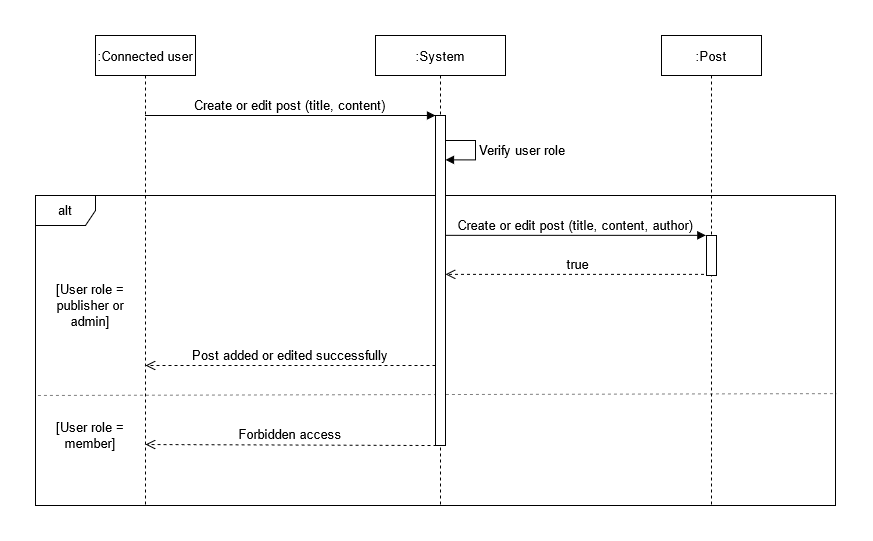

The diagram above was exported from draw.io. Its source (the exported page's mxGraphModel, read from the mxfile embedded in the PNG):
<mxGraphModel dx="1422" dy="752" grid="1" gridSize="10" guides="1" tooltips="1" connect="1" arrows="1" fold="1" page="1" pageScale="1" pageWidth="850" pageHeight="1100" math="0" shadow="0">
  <root>
    <mxCell id="0" />
    <mxCell id="1" parent="0" />
    <mxCell id="4D03kmWtSlHX24i2cMp6-6" value="alt" style="shape=umlFrame;whiteSpace=wrap;html=1;fontSize=13;" parent="1" vertex="1">
      <mxGeometry x="30" y="240" width="800" height="310" as="geometry" />
    </mxCell>
    <mxCell id="4D03kmWtSlHX24i2cMp6-11" value="" style="endArrow=none;dashed=1;html=1;fontSize=13;strokeWidth=1;jumpSize=6;opacity=50;entryX=1.001;entryY=0.639;entryDx=0;entryDy=0;entryPerimeter=0;exitX=0.003;exitY=0.645;exitDx=0;exitDy=0;exitPerimeter=0;" parent="1" source="4D03kmWtSlHX24i2cMp6-6" target="4D03kmWtSlHX24i2cMp6-6" edge="1">
      <mxGeometry width="50" height="50" relative="1" as="geometry">
        <mxPoint x="70" y="439" as="sourcePoint" />
        <mxPoint x="780" y="439" as="targetPoint" />
      </mxGeometry>
    </mxCell>
    <mxCell id="3nuBFxr9cyL0pnOWT2aG-1" value=":Connected user" style="shape=umlLifeline;perimeter=lifelinePerimeter;container=1;collapsible=0;recursiveResize=0;rounded=0;shadow=0;strokeWidth=1;fontSize=13;" parent="1" vertex="1">
      <mxGeometry x="90" y="80" width="100" height="470" as="geometry" />
    </mxCell>
    <mxCell id="3nuBFxr9cyL0pnOWT2aG-5" value=":System" style="shape=umlLifeline;perimeter=lifelinePerimeter;container=1;collapsible=0;recursiveResize=0;rounded=0;shadow=0;strokeWidth=1;fontSize=13;" parent="1" vertex="1">
      <mxGeometry x="370" y="80" width="130" height="470" as="geometry" />
    </mxCell>
    <mxCell id="3nuBFxr9cyL0pnOWT2aG-6" value="" style="points=[];perimeter=orthogonalPerimeter;rounded=0;shadow=0;strokeWidth=1;fontSize=13;" parent="3nuBFxr9cyL0pnOWT2aG-5" vertex="1">
      <mxGeometry x="60" y="80" width="10" height="330" as="geometry" />
    </mxCell>
    <mxCell id="3nuBFxr9cyL0pnOWT2aG-8" value="Create or edit post (title, content)" style="verticalAlign=bottom;endArrow=block;entryX=0;entryY=0;shadow=0;strokeWidth=1;fontSize=13;" parent="1" source="3nuBFxr9cyL0pnOWT2aG-1" target="3nuBFxr9cyL0pnOWT2aG-6" edge="1">
      <mxGeometry relative="1" as="geometry">
        <mxPoint x="150" y="160" as="sourcePoint" />
      </mxGeometry>
    </mxCell>
    <mxCell id="4D03kmWtSlHX24i2cMp6-7" value="[User role = member]" style="text;html=1;strokeColor=none;fillColor=none;align=center;verticalAlign=middle;whiteSpace=wrap;rounded=0;fontSize=13;" parent="1" vertex="1">
      <mxGeometry x="30" y="470" width="110" height="20" as="geometry" />
    </mxCell>
    <mxCell id="4D03kmWtSlHX24i2cMp6-9" value="[User role = publisher or admin]" style="text;html=1;strokeColor=none;fillColor=none;align=center;verticalAlign=middle;whiteSpace=wrap;rounded=0;fontSize=13;" parent="1" vertex="1">
      <mxGeometry x="30" y="340" width="110" height="20" as="geometry" />
    </mxCell>
    <mxCell id="4D03kmWtSlHX24i2cMp6-12" value="Create or edit post (title, content, author)" style="verticalAlign=bottom;endArrow=block;shadow=0;strokeWidth=1;fontSize=13;spacing=2;entryX=0.033;entryY=0;entryDx=0;entryDy=0;entryPerimeter=0;" parent="1" edge="1">
      <mxGeometry x="-0.0022" relative="1" as="geometry">
        <mxPoint x="440" y="279.84000000000015" as="sourcePoint" />
        <mxPoint x="700.3299999999999" y="279.84000000000015" as="targetPoint" />
        <Array as="points" />
        <mxPoint as="offset" />
      </mxGeometry>
    </mxCell>
    <mxCell id="4D03kmWtSlHX24i2cMp6-14" value="true" style="verticalAlign=bottom;endArrow=open;dashed=1;endSize=8;shadow=0;strokeWidth=1;fontSize=13;" parent="1" edge="1">
      <mxGeometry relative="1" as="geometry">
        <mxPoint x="440" y="318.8399999999999" as="targetPoint" />
        <mxPoint x="704.5" y="318.8399999999999" as="sourcePoint" />
        <Array as="points">
          <mxPoint x="555" y="318.84" />
        </Array>
      </mxGeometry>
    </mxCell>
    <mxCell id="4D03kmWtSlHX24i2cMp6-20" value="Post added or edited successfully" style="verticalAlign=bottom;endArrow=open;dashed=1;endSize=8;shadow=0;strokeWidth=1;fontSize=13;" parent="1" source="3nuBFxr9cyL0pnOWT2aG-6" edge="1">
      <mxGeometry relative="1" as="geometry">
        <mxPoint x="140" y="410" as="targetPoint" />
        <mxPoint x="410" y="410" as="sourcePoint" />
        <Array as="points">
          <mxPoint x="370.5" y="410" />
          <mxPoint x="350.5" y="410" />
        </Array>
      </mxGeometry>
    </mxCell>
    <mxCell id="4D03kmWtSlHX24i2cMp6-24" value="Forbidden access" style="verticalAlign=bottom;endArrow=open;dashed=1;endSize=8;shadow=0;strokeWidth=1;fontSize=13;entryX=1;entryY=1;entryDx=0;entryDy=0;exitX=0.1;exitY=1.003;exitDx=0;exitDy=0;exitPerimeter=0;" parent="1" edge="1">
      <mxGeometry relative="1" as="geometry">
        <mxPoint x="140" y="489" as="targetPoint" />
        <mxPoint x="431" y="489.99" as="sourcePoint" />
      </mxGeometry>
    </mxCell>
    <mxCell id="RQaYt-A_PUgNVTJR0dEf-3" value="Verify user role" style="edgeStyle=orthogonalEdgeStyle;html=1;align=left;spacingLeft=2;endArrow=block;rounded=0;entryX=1;entryY=0.089;fontSize=13;strokeWidth=1;entryDx=0;entryDy=0;entryPerimeter=0;" edge="1" parent="1">
      <mxGeometry relative="1" as="geometry">
        <mxPoint x="440" y="185" as="sourcePoint" />
        <Array as="points">
          <mxPoint x="470" y="185" />
          <mxPoint x="470" y="204" />
        </Array>
        <mxPoint x="440" y="204.37" as="targetPoint" />
      </mxGeometry>
    </mxCell>
    <mxCell id="RQaYt-A_PUgNVTJR0dEf-4" value=":Post" style="shape=umlLifeline;perimeter=lifelinePerimeter;container=1;collapsible=0;recursiveResize=0;rounded=0;shadow=0;strokeWidth=1;fontSize=13;" vertex="1" parent="1">
      <mxGeometry x="656" y="80" width="100" height="470" as="geometry" />
    </mxCell>
    <mxCell id="RQaYt-A_PUgNVTJR0dEf-5" value="" style="points=[];perimeter=orthogonalPerimeter;rounded=0;shadow=0;strokeWidth=1;fontSize=13;" vertex="1" parent="RQaYt-A_PUgNVTJR0dEf-4">
      <mxGeometry x="45" y="200" width="10" height="40" as="geometry" />
    </mxCell>
  </root>
</mxGraphModel>